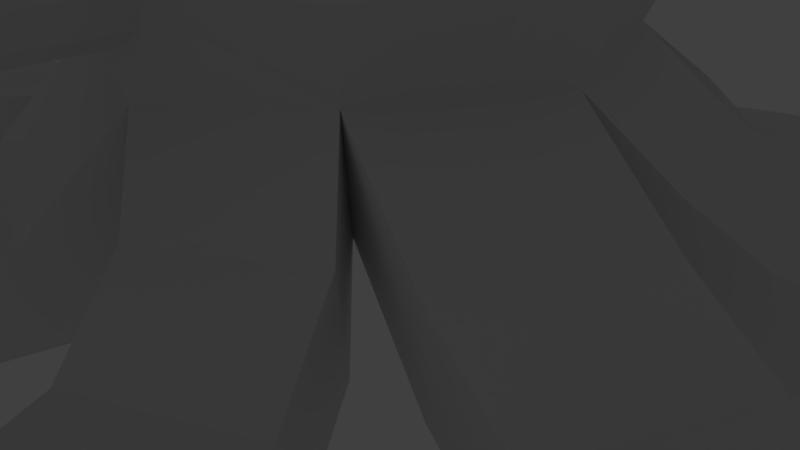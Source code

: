 # Source: untitled.blend_octopus.blend  (saved by Blender 2.79.0; exported with 4.5.12 LTS)
import bpy
from mathutils import Matrix  # noqa: F401  (used for matrix-valued properties, if any)

bpy.ops.wm.read_factory_settings(use_empty=True)
scene = bpy.context.scene
scene.name = 'Scene'

# ---- collections
col_collection_1 = bpy.data.collections.new('Collection 1'); scene.collection.children.link(col_collection_1)
col_collection_6 = bpy.data.collections.new('Collection 6'); scene.collection.children.link(col_collection_6)
col_collection_6.hide_render = True
col_collection_6.hide_viewport = True

# ---- materials (node trees are filled in below, after node groups)
mat_material = bpy.data.materials.new('Material')
mat_material.alpha_threshold = 0.0
mat_material.use_transparent_shadow = False
mat_material.roughness = 0.5
mat_material.line_color = (0.0, 0.0, 0.0, 1.0)

# ---- material node trees

# ---- world
world_world = bpy.data.worlds.new('World'); scene.world = world_world
world_world.color = (0.05088, 0.05088, 0.05088)
world_world.use_sun_shadow = False
world_world.sun_shadow_jitter_overblur = 0.0
world_world.cycles.sampling_method = 'MANUAL'

# ---- cameras
cam_camera = bpy.data.cameras.new('Camera')
cam_camera.clip_end = 100.0
cam_camera.lens = 35.0
cam_camera.sensor_width = 32.0
cam_camera.sensor_height = 18.0
cam_camera.ortho_scale = 7.314
cam_camera.dof.focus_distance = 0.0
cam_camera.dof.aperture_fstop = 128.0

# ---- lights
light_lamp = bpy.data.lights.new('Lamp', 'POINT')
light_lamp.transmission_factor = 0.0
light_lamp.cutoff_distance = 30.0
light_lamp.energy = 100.0
light_lamp.shadow_buffer_clip_start = 1.001
light_lamp.shadow_soft_size = 0.1
light_lamp.shadow_maximum_resolution = 0.006
light_lamp.use_absolute_resolution = True

# ---- meshes
me_cube = bpy.data.meshes.new('Cube')
me_cube.from_pydata([(5.96e-08, 1.192e-07, -1.0), (-1.192e-07, -1.788e-07, 1.0), (1.0, -2.98e-07, 0.0), (-2.98e-07, -1.0, 0.0), (-1.0, 2.086e-07, 0.0), (2.235e-07, 1.0, 0.0), (0.7171, -0.04651, -0.7353), (1.602e-07, 0.75, -0.75), (0.75, 0.75, 0.0), (-8.941e-08, -0.75, -0.75), (0.75, -0.75, 0.0), (-0.75, 2.161e-07, -0.75), (-0.75, -0.75, 0.0), (-0.75, 0.75, 0.0), (0.75, -4.023e-07, 0.75), (1.602e-07, 0.75, 0.75), (-3.576e-07, -0.75, 0.75), (-0.75, 9.686e-08, 0.75), (0.5521, 0.57, -0.6478), (0.5401, -0.5284, -0.7128), (-0.4769, -0.5223, -0.7392), (-0.5083, 0.5214, -0.7851), (0.5556, 0.5556, 0.5556), (0.5556, -0.5556, 0.5556), (-0.5556, -0.5556, 0.5556), (-0.5556, 0.5556, 0.5556), (0.8773, 0.007368, -0.319), (-1.937e-07, -0.875, -0.375), (-0.875, 2.123e-07, -0.375), (1.919e-07, 0.875, -0.375), (0.6528, 0.6528, -0.2778), (0.6528, -0.6528, -0.2778), (-0.6528, -0.6528, -0.2778), (-0.6303, 0.642, -0.3844), (0.1666, -1.04, -0.6882), (0.1666, -0.9148, -1.063), (0.7067, -0.6932, -1.026), (0.8194, -0.8176, -0.591), (0.3116, -1.338, -0.9364), (0.3116, -1.213, -1.311), (0.8517, -0.9913, -1.274), (0.9644, -1.116, -0.8392), (0.4447, -1.696, -0.9617), (0.4447, -1.571, -1.337), (0.9847, -1.349, -1.3), (1.097, -1.474, -0.8645), (0.7805, -1.832, -0.9781), (0.7805, -1.74, -1.254), (1.177, -1.577, -1.226), (1.26, -1.669, -0.9067), (-0.2029, -1.193, -0.7985), (-0.2029, -1.068, -1.173), (-0.6798, -0.8404, -1.163), (-0.8557, -0.9709, -0.7013), (-0.3589, -1.588, -0.8425), (-0.3589, -1.463, -1.217), (-0.8358, -1.235, -1.207), (-1.012, -1.365, -0.7452), (-0.4824, -1.964, -0.7826), (-0.4824, -1.839, -1.158), (-0.9593, -1.611, -1.147), (-1.135, -1.742, -0.6854), (-0.5766, -2.138, -0.7707), (-0.5766, -2.058, -1.01), (-0.8809, -1.913, -1.003), (-0.9931, -1.996, -0.7086), (-1.181, -0.1084, -0.7035), (-1.056, -0.1084, -1.079), (-0.7829, -0.6306, -1.068), (-0.9587, -0.7611, -0.6063), (-1.514, -0.2773, -0.7429), (-1.389, -0.2773, -1.118), (-1.116, -0.7996, -1.107), (-1.292, -0.9301, -0.6457), (-1.823, -0.4308, -0.6874), (-1.698, -0.4308, -1.062), (-1.425, -0.9531, -1.052), (-1.6, -1.084, -0.5902), (-2.038, -0.5432, -0.5118), (-1.95, -0.5432, -0.7759), (-1.757, -0.9111, -0.7683), (-1.881, -1.003, -0.4433), (1.345, -0.1664, -0.5964), (1.185, -0.2203, -1.013), (1.008, -0.7021, -0.9902), (1.121, -0.8265, -0.5552), (1.661, -0.2259, -0.7881), (1.501, -0.2798, -1.204), (1.324, -0.7617, -1.182), (1.437, -0.8861, -0.7468), (1.877, -0.309, -0.7471), (1.717, -0.3629, -1.163), (1.54, -0.8448, -1.141), (1.653, -0.9692, -0.7059), (2.013, -0.5756, -0.7689), (1.913, -0.6093, -1.03), (1.802, -0.9112, -1.016), (1.872, -0.9891, -0.743), (1.18, 0.09438, -0.5729), (1.02, 0.0405, -0.9891), (0.8551, 0.657, -0.9017), (0.9558, 0.7398, -0.5316), (1.429, 0.1859, -0.7453), (1.268, 0.1321, -1.162), (1.103, 0.7486, -1.074), (1.204, 0.8313, -0.704), (1.744, 0.2938, -0.7961), (1.583, 0.2399, -1.212), (1.418, 0.8565, -1.125), (1.519, 0.9392, -0.7549), (1.989, 0.3797, -0.7958), (1.867, 0.3387, -1.112), (1.742, 0.8076, -1.046), (1.818, 0.8705, -0.7644), (0.1177, 1.165, -0.6037), (0.1177, 1.04, -0.9787), (0.6698, 0.86, -0.8766), (0.7704, 0.9428, -0.5065), (0.2027, 1.411, -0.8279), (0.2027, 1.286, -1.203), (0.7548, 1.106, -1.101), (0.8555, 1.189, -0.7307), (0.3643, 1.796, -0.8978), (0.3643, 1.671, -1.273), (0.9164, 1.491, -1.171), (1.017, 1.574, -0.8006), (0.6774, 1.919, -0.8975), (0.6774, 1.831, -1.162), (1.067, 1.704, -1.09), (1.138, 1.763, -0.829), (-0.1865, 1.169, -0.6249), (-0.1865, 1.044, -0.9999), (-0.6948, 0.8153, -1.035), (-0.8169, 0.9359, -0.6343), (-0.3003, 1.514, -0.8047), (-0.3003, 1.389, -1.18), (-0.8086, 1.16, -1.215), (-0.9306, 1.281, -0.8141), (-0.4281, 1.897, -0.8787), (-0.4281, 1.772, -1.254), (-0.9364, 1.543, -1.289), (-1.058, 1.664, -0.8881), (-0.5671, 2.151, -0.8484), (-0.5671, 2.068, -1.099), (-0.9067, 1.915, -1.122), (-0.9883, 1.996, -0.8547), (-1.279, 0.1082, -0.6458), (-1.154, 0.1082, -1.021), (-0.9119, 0.6296, -1.056), (-1.034, 0.7502, -0.6552), (-1.609, 0.2475, -0.8246), (-1.484, 0.2475, -1.2), (-1.242, 0.7689, -1.235), (-1.364, 0.8895, -0.834), (-1.907, 0.4143, -0.8629), (-1.782, 0.4143, -1.238), (-1.541, 0.9357, -1.273), (-1.663, 1.056, -0.8723), (-1.955, 0.6892, -0.8493), (-1.867, 0.6892, -1.113), (-1.697, 1.056, -1.138), (-1.783, 1.141, -0.8559), (0.5443, -0.7469, 0.1658), (0.5826, -0.7747, 0.1951), (0.5297, -0.7919, 0.1951), (0.4969, -0.7469, 0.1951), (0.5297, -0.7018, 0.1951), (0.5826, -0.7191, 0.1951), (0.5589, -0.7919, 0.2425), (0.506, -0.7747, 0.2425), (0.506, -0.7191, 0.2425), (0.5589, -0.7018, 0.2425), (0.5917, -0.7469, 0.2425), (0.5443, -0.7469, 0.2717), (0.5357, -0.7734, 0.1737), (0.5668, -0.7633, 0.1737), (0.5582, -0.7897, 0.1909), (0.5894, -0.7469, 0.1909), (0.5668, -0.7305, 0.1737), (0.5165, -0.7469, 0.1737), (0.5079, -0.7734, 0.1909), (0.5357, -0.7204, 0.1737), (0.5079, -0.7204, 0.1909), (0.5582, -0.7041, 0.1909), (0.5947, -0.7633, 0.2188), (0.5947, -0.7305, 0.2188), (0.5443, -0.7998, 0.2188), (0.5754, -0.7897, 0.2188), (0.494, -0.7633, 0.2188), (0.5132, -0.7897, 0.2188), (0.5132, -0.7041, 0.2188), (0.494, -0.7305, 0.2188), (0.5754, -0.7041, 0.2188), (0.5443, -0.6939, 0.2188), (0.5808, -0.7734, 0.2466), (0.5304, -0.7897, 0.2466), (0.4993, -0.7469, 0.2466), (0.5304, -0.7041, 0.2466), (0.5808, -0.7204, 0.2466), (0.5529, -0.7734, 0.2638), (0.5721, -0.7469, 0.2638), (0.5218, -0.7633, 0.2638), (0.5218, -0.7305, 0.2638), (0.5529, -0.7204, 0.2638), (-0.5341, -0.7469, 0.1658), (-0.4958, -0.7747, 0.1951), (-0.5487, -0.7919, 0.1951), (-0.5815, -0.7469, 0.1951), (-0.5487, -0.7018, 0.1951), (-0.4958, -0.7191, 0.1951), (-0.5195, -0.7919, 0.2425), (-0.5724, -0.7747, 0.2425), (-0.5724, -0.7191, 0.2425), (-0.5195, -0.7018, 0.2425), (-0.4867, -0.7469, 0.2425), (-0.5341, -0.7469, 0.2717), (-0.5427, -0.7734, 0.1737), (-0.5116, -0.7633, 0.1737), (-0.5202, -0.7897, 0.1909), (-0.4891, -0.7469, 0.1909), (-0.5116, -0.7305, 0.1737), (-0.5619, -0.7469, 0.1737), (-0.5705, -0.7734, 0.1909), (-0.5427, -0.7204, 0.1737), (-0.5705, -0.7204, 0.1909), (-0.5202, -0.7041, 0.1909), (-0.4837, -0.7633, 0.2188), (-0.4837, -0.7305, 0.2188), (-0.5341, -0.7998, 0.2188), (-0.503, -0.7897, 0.2188), (-0.5845, -0.7633, 0.2188), (-0.5652, -0.7897, 0.2188), (-0.5652, -0.7041, 0.2188), (-0.5845, -0.7305, 0.2188), (-0.503, -0.7041, 0.2188), (-0.5341, -0.6939, 0.2188), (-0.4977, -0.7734, 0.2466), (-0.548, -0.7897, 0.2466), (-0.5791, -0.7469, 0.2466), (-0.548, -0.7041, 0.2466), (-0.4977, -0.7204, 0.2466), (-0.5255, -0.7734, 0.2638), (-0.5063, -0.7469, 0.2638), (-0.5566, -0.7633, 0.2638), (-0.5566, -0.7305, 0.2638), (-0.5255, -0.7204, 0.2638), (0.0, -0.7524, 0.2068), (0.0, -1.34, 0.2068), (0.1118, -0.7524, 0.1739), (0.1118, -1.34, 0.1739), (0.1881, -0.7524, 0.08589), (0.1881, -1.34, 0.08589), (0.2047, -0.7524, -0.02943), (0.2047, -1.34, -0.02943), (0.1563, -0.7524, -0.1354), (0.1563, -1.34, -0.1354), (0.05825, -0.7524, -0.1984), (0.05825, -1.34, -0.1984), (-0.05825, -0.7524, -0.1984), (-0.05825, -1.34, -0.1984), (-0.1563, -0.7524, -0.1354), (-0.1563, -1.34, -0.1354), (-0.2047, -0.7524, -0.02943), (-0.2047, -1.34, -0.02943), (-0.1881, -0.7524, 0.08589), (-0.1881, -1.34, 0.08589), (-0.1118, -0.7524, 0.1739), (-0.1118, -1.34, 0.1739)], [], [(0, 7, 18, 6), (0, 6, 19, 9), (0, 9, 20, 11), (0, 11, 21, 7), (1, 14, 22, 15), (1, 15, 25, 17), (1, 17, 24, 16), (1, 16, 23, 14), (18, 30, 101, 100), (2, 8, 22, 14), (2, 14, 23, 10), (6, 26, 82, 83), (9, 19, 36, 35), (3, 10, 23, 16), (3, 16, 24, 12), (32, 20, 52, 53), (11, 20, 68, 67), (4, 12, 24, 17), (4, 17, 25, 13), (11, 28, 146, 147), (5, 15, 22, 8), (7, 29, 114, 115), (33, 29, 130, 133), (5, 13, 25, 15), (5, 29, 33, 13), (5, 8, 30, 29), (4, 13, 33, 28), (4, 28, 32, 12), (3, 12, 32, 27), (3, 27, 31, 10), (2, 10, 31, 26), (2, 26, 30, 8), (37, 34, 38, 41), (31, 27, 34, 37), (27, 9, 35, 34), (19, 31, 37, 36), (40, 41, 45, 44), (35, 36, 40, 39), (36, 37, 41, 40), (34, 35, 39, 38), (45, 42, 46, 49), (38, 39, 43, 42), (41, 38, 42, 45), (39, 40, 44, 43), (46, 47, 48, 49), (43, 44, 48, 47), (44, 45, 49, 48), (42, 43, 47, 46), (53, 52, 56, 57), (9, 27, 50, 51), (20, 9, 51, 52), (27, 32, 53, 50), (54, 57, 61, 58), (51, 50, 54, 55), (50, 53, 57, 54), (52, 51, 55, 56), (61, 60, 64, 65), (56, 55, 59, 60), (57, 56, 60, 61), (55, 54, 58, 59), (62, 65, 64, 63), (59, 58, 62, 63), (58, 61, 65, 62), (60, 59, 63, 64), (69, 66, 70, 73), (20, 32, 69, 68), (28, 11, 67, 66), (32, 28, 66, 69), (72, 73, 77, 76), (67, 68, 72, 71), (68, 69, 73, 72), (66, 67, 71, 70), (74, 75, 79, 78), (70, 71, 75, 74), (73, 70, 74, 77), (71, 72, 76, 75), (78, 79, 80, 81), (77, 74, 78, 81), (75, 76, 80, 79), (76, 77, 81, 80), (85, 84, 88, 89), (31, 19, 84, 85), (26, 31, 85, 82), (19, 6, 83, 84), (86, 89, 93, 90), (83, 82, 86, 87), (82, 85, 89, 86), (84, 83, 87, 88), (92, 91, 95, 96), (88, 87, 91, 92), (89, 88, 92, 93), (87, 86, 90, 91), (94, 97, 96, 95), (93, 92, 96, 97), (91, 90, 94, 95), (90, 93, 97, 94), (101, 98, 102, 105), (30, 26, 98, 101), (6, 18, 100, 99), (26, 6, 99, 98), (104, 105, 109, 108), (99, 100, 104, 103), (100, 101, 105, 104), (98, 99, 103, 102), (108, 109, 113, 112), (102, 103, 107, 106), (105, 102, 106, 109), (103, 104, 108, 107), (110, 111, 112, 113), (106, 107, 111, 110), (109, 106, 110, 113), (107, 108, 112, 111), (117, 116, 120, 121), (30, 18, 116, 117), (18, 7, 115, 116), (29, 30, 117, 114), (119, 118, 122, 123), (115, 114, 118, 119), (114, 117, 121, 118), (116, 115, 119, 120), (122, 125, 129, 126), (118, 121, 125, 122), (120, 119, 123, 124), (121, 120, 124, 125), (126, 129, 128, 127), (124, 123, 127, 128), (125, 124, 128, 129), (123, 122, 126, 127), (133, 130, 134, 137), (29, 7, 131, 130), (21, 33, 133, 132), (7, 21, 132, 131), (135, 136, 140, 139), (131, 132, 136, 135), (132, 133, 137, 136), (130, 131, 135, 134), (140, 141, 145, 144), (136, 137, 141, 140), (134, 135, 139, 138), (137, 134, 138, 141), (142, 143, 144, 145), (138, 139, 143, 142), (141, 138, 142, 145), (139, 140, 144, 143), (149, 148, 152, 153), (21, 11, 147, 148), (33, 21, 148, 149), (28, 33, 149, 146), (153, 152, 156, 157), (147, 146, 150, 151), (146, 149, 153, 150), (148, 147, 151, 152), (154, 157, 161, 158), (151, 150, 154, 155), (150, 153, 157, 154), (152, 151, 155, 156), (158, 161, 160, 159), (156, 155, 159, 160), (157, 156, 160, 161), (155, 154, 158, 159), (162, 175, 174), (163, 175, 177), (162, 174, 179), (162, 179, 181), (162, 181, 178), (163, 177, 184), (164, 176, 186), (165, 180, 188), (166, 182, 190), (167, 183, 192), (163, 184, 187), (164, 186, 189), (165, 188, 191), (166, 190, 193), (167, 192, 185), (168, 194, 199), (169, 195, 201), (170, 196, 202), (171, 197, 203), (172, 198, 200), (200, 203, 173), (200, 198, 203), (198, 171, 203), (203, 202, 173), (203, 197, 202), (197, 170, 202), (202, 201, 173), (202, 196, 201), (196, 169, 201), (201, 199, 173), (201, 195, 199), (195, 168, 199), (199, 200, 173), (199, 194, 200), (194, 172, 200), (185, 198, 172), (185, 192, 198), (192, 171, 198), (193, 197, 171), (193, 190, 197), (190, 170, 197), (191, 196, 170), (191, 188, 196), (188, 169, 196), (189, 195, 169), (189, 186, 195), (186, 168, 195), (187, 194, 168), (187, 184, 194), (184, 172, 194), (192, 193, 171), (192, 183, 193), (183, 166, 193), (190, 191, 170), (190, 182, 191), (182, 165, 191), (188, 189, 169), (188, 180, 189), (180, 164, 189), (186, 187, 168), (186, 176, 187), (176, 163, 187), (184, 185, 172), (184, 177, 185), (177, 167, 185), (178, 183, 167), (178, 181, 183), (181, 166, 183), (181, 182, 166), (181, 179, 182), (179, 165, 182), (179, 180, 165), (179, 174, 180), (174, 164, 180), (177, 178, 167), (177, 175, 178), (175, 162, 178), (174, 176, 164), (174, 175, 176), (175, 163, 176), (204, 217, 216), (205, 217, 219), (204, 216, 221), (204, 221, 223), (204, 223, 220), (205, 219, 226), (206, 218, 228), (207, 222, 230), (208, 224, 232), (209, 225, 234), (205, 226, 229), (206, 228, 231), (207, 230, 233), (208, 232, 235), (209, 234, 227), (210, 236, 241), (211, 237, 243), (212, 238, 244), (213, 239, 245), (214, 240, 242), (242, 245, 215), (242, 240, 245), (240, 213, 245), (245, 244, 215), (245, 239, 244), (239, 212, 244), (244, 243, 215), (244, 238, 243), (238, 211, 243), (243, 241, 215), (243, 237, 241), (237, 210, 241), (241, 242, 215), (241, 236, 242), (236, 214, 242), (227, 240, 214), (227, 234, 240), (234, 213, 240), (235, 239, 213), (235, 232, 239), (232, 212, 239), (233, 238, 212), (233, 230, 238), (230, 211, 238), (231, 237, 211), (231, 228, 237), (228, 210, 237), (229, 236, 210), (229, 226, 236), (226, 214, 236), (234, 235, 213), (234, 225, 235), (225, 208, 235), (232, 233, 212), (232, 224, 233), (224, 207, 233), (230, 231, 211), (230, 222, 231), (222, 206, 231), (228, 229, 210), (228, 218, 229), (218, 205, 229), (226, 227, 214), (226, 219, 227), (219, 209, 227), (220, 225, 209), (220, 223, 225), (223, 208, 225), (223, 224, 208), (223, 221, 224), (221, 207, 224), (221, 222, 207), (221, 216, 222), (216, 206, 222), (219, 220, 209), (219, 217, 220), (217, 204, 220), (216, 218, 206), (216, 217, 218), (217, 205, 218), (246, 247, 249, 248), (248, 249, 251, 250), (250, 251, 253, 252), (252, 253, 255, 254), (254, 255, 257, 256), (256, 257, 259, 258), (258, 259, 261, 260), (260, 261, 263, 262), (262, 263, 265, 264), (264, 265, 267, 266), (266, 267, 247, 246)])
_uv = me_cube.uv_layers.new(name='UVMap')
_uv.uv.foreach_set('vector', [0.2683, 0.2487, 0.3665, 0.2396, 0.3502, 0.3097, 0.2729, 0.336, 0.2683, 0.2487, 0.2729, 0.336, 0.2117, 0.3152, 0.179, 0.2475, 0.2683, 0.2487, 0.179, 0.2475, 0.2039, 0.1845, 0.2668, 0.1468, 0.2683, 0.2487, 0.2668, 0.1468, 0.3333, 0.1759, 0.3665, 0.2396, 0.09533, 0.6147, 0.1858, 0.6395, 0.1404, 0.6933, 0.06543, 0.6987, 0.09533, 0.6147, 0.06543, 0.6987, 0.007467, 0.6467, 0.006324, 0.5766, 0.09533, 0.6147, 0.006324, 0.5766, 0.05286, 0.5124, 0.1267, 0.5173, 0.09533, 0.6147, 0.1267, 0.5173, 0.1858, 0.559, 0.1858, 0.6395, 0.1342, 0.7118, 0.1803, 0.7119, 0.1652, 0.7611, 0.1191, 0.761, 0.49, 0.3465, 0.4836, 0.4496, 0.4168, 0.4304, 0.397, 0.352, 0.49, 0.3465, 0.397, 0.352, 0.4284, 0.2947, 0.4993, 0.2665, 0.9424, 0.2474, 0.8875, 0.2501, 0.8868, 0.1949, 0.9417, 0.1922, 0.179, 0.2475, 0.2117, 0.3152, 0.1868, 0.3441, 0.1542, 0.2763, 0.6285, 0.3473, 0.6419, 0.4496, 0.5802, 0.4446, 0.5464, 0.372, 0.6285, 0.3473, 0.5464, 0.372, 0.5736, 0.3089, 0.6329, 0.2665, 0.1985, 0.9935, 0.1985, 0.9272, 0.2506, 0.9026, 0.2506, 0.9688, 0.9838, 0.8049, 0.9838, 0.8814, 0.9395, 0.8795, 0.9395, 0.803, 0.2878, 0.5946, 0.3017, 0.697, 0.2331, 0.6909, 0.1985, 0.6183, 0.4939, 0.006538, 0.5911, 0.02435, 0.5578, 0.07758, 0.4803, 0.07257, 0.9, 0.02708, 0.9425, 0.006538, 0.9419, 0.06753, 0.8994, 0.08807, 0.4939, 0.175, 0.5911, 0.1507, 0.5881, 0.2115, 0.5212, 0.2534, 0.8806, 0.8202, 0.9268, 0.803, 0.9203, 0.8472, 0.8741, 0.8644, 0.4402, 0.08815, 0.4522, 0.1751, 0.409, 0.1708, 0.397, 0.08383, 0.4939, 0.175, 0.4803, 0.07257, 0.5578, 0.07758, 0.5911, 0.1507, 0.4939, 0.175, 0.4522, 0.1751, 0.4402, 0.08815, 0.4803, 0.07257, 0.4852, 0.5148, 0.4836, 0.4496, 0.5202, 0.4445, 0.5338, 0.5025, 0.2878, 0.5946, 0.2823, 0.5124, 0.3336, 0.5235, 0.3367, 0.5929, 0.2878, 0.5946, 0.3367, 0.5929, 0.3367, 0.6839, 0.3017, 0.697, 0.6285, 0.3473, 0.6329, 0.2665, 0.6706, 0.2774, 0.6784, 0.3457, 0.6285, 0.3473, 0.6784, 0.3457, 0.6784, 0.4368, 0.6419, 0.4496, 0.49, 0.3465, 0.4993, 0.2665, 0.5338, 0.2851, 0.5308, 0.3557, 0.49, 0.3465, 0.5308, 0.3557, 0.5202, 0.4445, 0.4836, 0.4496, 0.606, 0.04935, 0.6937, 0.04164, 0.6962, 0.08973, 0.6084, 0.09744, 0.6118, 0.01425, 0.6995, 0.006538, 0.6937, 0.04164, 0.606, 0.04935, 0.8633, 0.424, 0.8152, 0.4101, 0.7956, 0.3642, 0.8437, 0.3781, 0.7208, 0.2751, 0.779, 0.2665, 0.7573, 0.3097, 0.6991, 0.3183, 0.6911, 0.3715, 0.7493, 0.3628, 0.769, 0.4086, 0.7107, 0.4172, 0.1542, 0.2763, 0.1868, 0.3441, 0.1463, 0.3694, 0.1137, 0.3017, 0.6991, 0.3183, 0.7573, 0.3097, 0.7493, 0.3628, 0.6911, 0.3715, 0.8437, 0.3781, 0.7956, 0.3642, 0.7917, 0.3102, 0.8398, 0.3242, 0.6118, 0.1471, 0.6995, 0.1394, 0.6682, 0.174, 0.6037, 0.1796, 0.8398, 0.3242, 0.7917, 0.3102, 0.8152, 0.2665, 0.8633, 0.2804, 0.6084, 0.09744, 0.6962, 0.08973, 0.6995, 0.1394, 0.6118, 0.1471, 0.1137, 0.3017, 0.1463, 0.3694, 0.1022, 0.389, 0.06952, 0.3213, 0.5325, 0.9489, 0.4959, 0.951, 0.4897, 0.8952, 0.531, 0.882, 0.06952, 0.3213, 0.1022, 0.389, 0.07653, 0.4135, 0.05256, 0.3638, 0.7107, 0.4172, 0.769, 0.4086, 0.779, 0.4385, 0.7362, 0.4448, 0.5325, 0.9838, 0.4827, 0.9866, 0.4959, 0.951, 0.5325, 0.9489, 0.7437, 0.9458, 0.6843, 0.9606, 0.6779, 0.9188, 0.7373, 0.904, 0.4325, 0.742, 0.4808, 0.7322, 0.4453, 0.7861, 0.397, 0.7959, 0.2039, 0.1845, 0.179, 0.2475, 0.1301, 0.2317, 0.155, 0.1688, 0.4901, 0.7191, 0.4027, 0.7143, 0.397, 0.6554, 0.4844, 0.6602, 0.4861, 0.6048, 0.3987, 0.6, 0.4027, 0.5511, 0.4901, 0.5559, 0.397, 0.7959, 0.4453, 0.7861, 0.4573, 0.8263, 0.409, 0.8361, 0.4844, 0.6602, 0.397, 0.6554, 0.3987, 0.6, 0.4861, 0.6048, 0.155, 0.1688, 0.1301, 0.2317, 0.07883, 0.2146, 0.1037, 0.1516, 0.7437, 0.8618, 0.6843, 0.8766, 0.6987, 0.8343, 0.7366, 0.8248, 0.1037, 0.1516, 0.07883, 0.2146, 0.03188, 0.1994, 0.05675, 0.1364, 0.7373, 0.904, 0.6779, 0.9188, 0.6843, 0.8766, 0.7437, 0.8618, 0.409, 0.8361, 0.4573, 0.8263, 0.4808, 0.8591, 0.4325, 0.8689, 0.9398, 0.4046, 0.9543, 0.3633, 0.9843, 0.3921, 0.9687, 0.4185, 0.9843, 0.4469, 0.939, 0.4252, 0.9398, 0.4046, 0.9687, 0.4185, 0.4901, 0.5559, 0.4027, 0.5511, 0.432, 0.5278, 0.4877, 0.5309, 0.05675, 0.1364, 0.03188, 0.1994, 0.006324, 0.1853, 0.02219, 0.1452, 0.5479, 0.7022, 0.6313, 0.6944, 0.6298, 0.7435, 0.5464, 0.7513, 0.03445, 0.7118, 0.09782, 0.7223, 0.0697, 0.7744, 0.006324, 0.7639, 0.2803, 0.8776, 0.2352, 0.8895, 0.1985, 0.844, 0.2436, 0.8321, 0.55, 0.6549, 0.6334, 0.647, 0.6313, 0.6944, 0.5479, 0.7022, 0.01535, 0.8118, 0.07872, 0.8223, 0.09782, 0.8634, 0.03445, 0.8529, 0.006862, 0.8764, 0.07961, 0.8764, 0.08071, 0.9248, 0.007966, 0.9248, 0.006324, 0.7639, 0.0697, 0.7744, 0.07872, 0.8223, 0.01535, 0.8118, 0.2436, 0.8321, 0.1985, 0.844, 0.1989, 0.7955, 0.244, 0.7836, 0.2555, 0.7396, 0.2104, 0.7515, 0.2485, 0.7184, 0.2803, 0.7101, 0.244, 0.7836, 0.1989, 0.7955, 0.2104, 0.7515, 0.2555, 0.7396, 0.5464, 0.7513, 0.6298, 0.7435, 0.6306, 0.7872, 0.5473, 0.795, 0.007966, 0.9248, 0.08071, 0.9248, 0.07907, 0.9703, 0.006324, 0.9703, 0.3666, 0.9651, 0.3323, 0.9616, 0.3322, 0.9079, 0.3748, 0.9015, 0.5473, 0.795, 0.6306, 0.7872, 0.6334, 0.8158, 0.5747, 0.8213, 0.293, 0.9651, 0.2929, 0.8889, 0.3322, 0.9079, 0.3323, 0.9616, 0.2929, 0.8889, 0.3534, 0.8798, 0.3748, 0.9015, 0.3322, 0.9079, 0.3977, 0.882, 0.4564, 0.882, 0.47, 0.9197, 0.4113, 0.9197, 0.939, 0.3502, 0.939, 0.2909, 0.99, 0.2665, 0.99, 0.3259, 0.768, 0.8117, 0.6828, 0.8068, 0.6779, 0.7403, 0.763, 0.7452, 0.2117, 0.3152, 0.2729, 0.336, 0.25, 0.403, 0.1887, 0.3823, 0.7662, 0.7032, 0.6811, 0.6983, 0.6828, 0.6682, 0.768, 0.6732, 0.9417, 0.1922, 0.8868, 0.1949, 0.8875, 0.1543, 0.9424, 0.1516, 0.763, 0.7452, 0.6779, 0.7403, 0.6811, 0.6983, 0.7662, 0.7032, 0.1887, 0.3823, 0.25, 0.403, 0.2416, 0.448, 0.1804, 0.4272, 0.1724, 0.4547, 0.2337, 0.4755, 0.2068, 0.4993, 0.1685, 0.4863, 0.1804, 0.4272, 0.2416, 0.448, 0.2337, 0.4755, 0.1724, 0.4547, 0.4113, 0.9197, 0.47, 0.9197, 0.4574, 0.9405, 0.3987, 0.9405, 0.9304, 0.5782, 0.8786, 0.5626, 0.8773, 0.5414, 0.9291, 0.557, 0.8896, 0.5046, 0.9003, 0.4618, 0.9304, 0.4837, 0.9221, 0.5144, 0.3987, 0.9405, 0.4574, 0.9405, 0.4338, 0.9663, 0.397, 0.9663, 0.9291, 0.557, 0.8773, 0.5414, 0.8896, 0.5046, 0.9221, 0.5144, 0.768, 0.6732, 0.6828, 0.6682, 0.69, 0.6405, 0.7433, 0.6435, 0.2969, 0.7481, 0.3823, 0.7585, 0.3823, 0.7907, 0.2969, 0.7803, 0.2929, 0.7101, 0.3783, 0.7204, 0.3823, 0.7585, 0.2969, 0.7481, 0.2729, 0.336, 0.3502, 0.3097, 0.3589, 0.3535, 0.2817, 0.3799, 0.8646, 0.6257, 0.8091, 0.6274, 0.795, 0.5779, 0.8506, 0.5762, 0.1105, 0.8009, 0.1566, 0.801, 0.165, 0.8441, 0.1189, 0.844, 0.2817, 0.3799, 0.3589, 0.3535, 0.3693, 0.3886, 0.292, 0.415, 0.1191, 0.761, 0.1652, 0.7611, 0.1566, 0.801, 0.1105, 0.8009, 0.8506, 0.5762, 0.795, 0.5779, 0.7874, 0.5379, 0.8429, 0.5362, 0.1189, 0.844, 0.165, 0.8441, 0.1803, 0.8744, 0.1452, 0.8744, 0.8429, 0.5362, 0.7874, 0.5379, 0.797, 0.4951, 0.8525, 0.4934, 0.2969, 0.7803, 0.3823, 0.7907, 0.3794, 0.8331, 0.294, 0.8228, 0.292, 0.415, 0.3693, 0.3886, 0.3844, 0.4298, 0.3071, 0.4561, 0.9841, 0.6208, 0.9431, 0.6229, 0.9481, 0.5592, 0.9841, 0.5527, 0.8525, 0.4934, 0.797, 0.4951, 0.8224, 0.4631, 0.8646, 0.4618, 0.294, 0.8228, 0.3794, 0.8331, 0.3759, 0.8668, 0.311, 0.8589, 0.3071, 0.4561, 0.3844, 0.4298, 0.3822, 0.4701, 0.3234, 0.4901, 0.6567, 0.5786, 0.6131, 0.561, 0.6017, 0.5214, 0.6453, 0.5391, 0.6653, 0.6237, 0.6217, 0.606, 0.6131, 0.561, 0.6567, 0.5786, 0.6217, 0.606, 0.5664, 0.634, 0.5578, 0.5889, 0.6131, 0.561, 0.8534, 0.9508, 0.7816, 0.9347, 0.7797, 0.8886, 0.8515, 0.9047, 0.8661, 0.9046, 0.9123, 0.8874, 0.9268, 0.9274, 0.8806, 0.9446, 0.8741, 0.8644, 0.9203, 0.8472, 0.9123, 0.8874, 0.8661, 0.9046, 0.8515, 0.9047, 0.7797, 0.8886, 0.7816, 0.8473, 0.8534, 0.8634, 0.6131, 0.561, 0.5578, 0.5889, 0.5464, 0.5494, 0.6017, 0.5214, 0.5961, 0.9322, 0.5961, 0.8423, 0.622, 0.8343, 0.622, 0.8977, 0.5464, 0.9379, 0.5464, 0.848, 0.5961, 0.8423, 0.5961, 0.9322, 0.8052, 0.1624, 0.8742, 0.1516, 0.8742, 0.2054, 0.8052, 0.2162, 0.6453, 0.5391, 0.6017, 0.5214, 0.6124, 0.4805, 0.6559, 0.4982, 0.6931, 0.1927, 0.6931, 0.2348, 0.6598, 0.2283, 0.6579, 0.1928, 0.8052, 0.2162, 0.8742, 0.2054, 0.85, 0.2428, 0.8014, 0.2504, 0.6559, 0.4982, 0.6124, 0.4805, 0.6345, 0.4627, 0.6653, 0.4752, 0.6037, 0.1927, 0.6452, 0.1978, 0.6452, 0.2418, 0.616, 0.2382, 0.8021, 0.008424, 0.8867, 0.006538, 0.8859, 0.04918, 0.8014, 0.05106, 0.8534, 0.8342, 0.8035, 0.8327, 0.7871, 0.7798, 0.837, 0.7813, 0.7338, 0.006538, 0.7887, 0.008367, 0.7737, 0.06044, 0.7188, 0.05861, 0.9803, 0.8945, 0.9803, 0.9674, 0.9395, 0.9781, 0.9395, 0.9052, 0.8661, 0.6947, 0.9351, 0.6827, 0.9359, 0.7328, 0.8669, 0.7448, 0.8669, 0.6525, 0.9359, 0.6405, 0.9351, 0.6827, 0.8661, 0.6947, 0.7188, 0.05861, 0.7737, 0.06044, 0.767, 0.1129, 0.7122, 0.1111, 0.837, 0.7813, 0.7871, 0.7798, 0.7806, 0.7273, 0.8305, 0.7288, 0.7199, 0.1643, 0.7747, 0.1661, 0.7887, 0.2014, 0.752, 0.2002, 0.7122, 0.1111, 0.767, 0.1129, 0.7747, 0.1661, 0.7199, 0.1643, 0.8305, 0.7288, 0.7806, 0.7273, 0.7885, 0.6743, 0.8384, 0.6758, 0.8014, 0.05106, 0.8859, 0.04918, 0.8867, 0.09951, 0.8021, 0.1014, 0.5317, 0.5865, 0.5041, 0.5826, 0.5027, 0.5341, 0.5317, 0.5278, 0.8384, 0.6758, 0.7885, 0.6743, 0.8201, 0.6405, 0.8534, 0.6415, 0.8021, 0.1014, 0.8867, 0.09951, 0.882, 0.1372, 0.8255, 0.1385, 0.8669, 0.7448, 0.9359, 0.7328, 0.9213, 0.7819, 0.8753, 0.7899, 0.1763, 0.9753, 0.1226, 0.9759, 0.1105, 0.9367, 0.1641, 0.9361, 0.3333, 0.1759, 0.2668, 0.1468, 0.2723, 0.09971, 0.3388, 0.1289, 0.5313, 0.8179, 0.4934, 0.7942, 0.4934, 0.7322, 0.5313, 0.7559, 0.69, 0.4662, 0.7748, 0.4627, 0.7642, 0.5164, 0.6795, 0.52, 0.1641, 0.9361, 0.1105, 0.9367, 0.1159, 0.9023, 0.1695, 0.9018, 0.8994, 0.08807, 0.9419, 0.06753, 0.9425, 0.113, 0.9, 0.1335, 0.6795, 0.52, 0.7642, 0.5164, 0.7627, 0.5626, 0.6779, 0.5661, 0.3388, 0.1289, 0.2723, 0.09971, 0.2839, 0.06009, 0.3504, 0.08926, 0.6845, 0.61, 0.7692, 0.6065, 0.7748, 0.6249, 0.7151, 0.6274, 0.8777, 0.2665, 0.9264, 0.2711, 0.9247, 0.3044, 0.876, 0.2998, 0.6779, 0.5661, 0.7627, 0.5626, 0.7692, 0.6065, 0.6845, 0.61, 0.3504, 0.08926, 0.2839, 0.06009, 0.3017, 0.02143, 0.3682, 0.05059, 0.9264, 0.3404, 0.9226, 0.389, 0.8863, 0.3754, 0.8921, 0.3372, 0.3682, 0.05059, 0.3017, 0.02143, 0.3376, 0.006538, 0.3844, 0.02705, 0.1695, 0.9018, 0.1159, 0.9023, 0.1385, 0.8879, 0.1763, 0.8875, 0.876, 0.2998, 0.9247, 0.3044, 0.9264, 0.3404, 0.8921, 0.3372, 0.5058, 0.6551, 0.5027, 0.6562, 0.504, 0.6521, 0.3777, 0.6337, 0.3808, 0.6323, 0.379, 0.6358, 0.5058, 0.6551, 0.504, 0.6521, 0.508, 0.6521, 0.5058, 0.6551, 0.508, 0.6521, 0.5093, 0.6562, 0.5058, 0.6551, 0.5093, 0.6562, 0.506, 0.6587, 0.5122, 0.6087, 0.5092, 0.609, 0.5115, 0.6055, 0.3777, 0.6265, 0.378, 0.63, 0.3744, 0.6279, 0.6488, 0.6741, 0.6524, 0.6734, 0.6508, 0.6772, 0.3585, 0.6544, 0.3587, 0.6579, 0.3558, 0.6565, 0.5056, 0.6083, 0.5027, 0.6089, 0.5036, 0.6051, 0.3777, 0.6337, 0.375, 0.6358, 0.3744, 0.6322, 0.3777, 0.6265, 0.3744, 0.6279, 0.375, 0.6246, 0.6488, 0.6741, 0.6508, 0.6772, 0.6468, 0.6772, 0.3585, 0.6544, 0.3558, 0.6565, 0.3558, 0.6523, 0.5056, 0.6083, 0.5036, 0.6051, 0.5076, 0.6052, 0.3714, 0.6056, 0.3729, 0.6021, 0.3743, 0.6053, 0.3755, 0.6115, 0.3729, 0.609, 0.3767, 0.6088, 0.3525, 0.6581, 0.3511, 0.6601, 0.3493, 0.6566, 0.3525, 0.6508, 0.3522, 0.6544, 0.3493, 0.6523, 0.5095, 0.6023, 0.5059, 0.6016, 0.5088, 0.5996, 0.3767, 0.6019, 0.3806, 0.6033, 0.378, 0.6053, 0.3767, 0.6019, 0.3792, 0.6001, 0.3806, 0.6033, 0.3511, 0.6489, 0.3525, 0.6508, 0.3493, 0.6523, 0.3806, 0.6033, 0.3806, 0.6076, 0.378, 0.6053, 0.3493, 0.6523, 0.3522, 0.6544, 0.3493, 0.6566, 0.3522, 0.6544, 0.3525, 0.6581, 0.3493, 0.6566, 0.3806, 0.6076, 0.3767, 0.6088, 0.378, 0.6053, 0.3806, 0.6076, 0.3792, 0.6112, 0.3767, 0.6088, 0.3792, 0.6112, 0.3755, 0.6115, 0.3767, 0.6088, 0.3767, 0.6088, 0.3743, 0.6053, 0.378, 0.6053, 0.3767, 0.6088, 0.3729, 0.609, 0.3743, 0.6053, 0.3729, 0.609, 0.3714, 0.6056, 0.3743, 0.6053, 0.3743, 0.6053, 0.3767, 0.6019, 0.378, 0.6053, 0.3743, 0.6053, 0.3729, 0.6021, 0.3767, 0.6019, 0.3729, 0.6021, 0.3755, 0.5998, 0.3767, 0.6019, 0.5076, 0.6052, 0.5059, 0.6016, 0.5095, 0.6023, 0.5076, 0.6052, 0.5036, 0.6051, 0.5059, 0.6016, 0.5036, 0.6051, 0.5028, 0.6021, 0.5059, 0.6016, 0.3558, 0.6523, 0.3522, 0.6544, 0.3525, 0.6508, 0.3558, 0.6523, 0.3558, 0.6565, 0.3522, 0.6544, 0.3558, 0.6565, 0.3525, 0.6581, 0.3522, 0.6544, 0.6468, 0.6772, 0.6491, 0.6807, 0.6461, 0.6801, 0.6468, 0.6772, 0.6508, 0.6772, 0.6491, 0.6807, 0.6508, 0.6772, 0.6527, 0.6801, 0.6491, 0.6807, 0.6547, 0.6769, 0.6555, 0.6803, 0.6527, 0.6801, 0.375, 0.6246, 0.3744, 0.6279, 0.3714, 0.6267, 0.3744, 0.6279, 0.3716, 0.6301, 0.3714, 0.6267, 0.3744, 0.6322, 0.3714, 0.6337, 0.3716, 0.6301, 0.3744, 0.6322, 0.375, 0.6358, 0.3714, 0.6337, 0.5115, 0.6055, 0.5095, 0.6023, 0.5122, 0.602, 0.3551, 0.6489, 0.3558, 0.6523, 0.3525, 0.6508, 0.3551, 0.6489, 0.3587, 0.651, 0.3558, 0.6523, 0.3587, 0.651, 0.3585, 0.6544, 0.3558, 0.6523, 0.3558, 0.6565, 0.3551, 0.6601, 0.3525, 0.6581, 0.3558, 0.6565, 0.3587, 0.6579, 0.3551, 0.6601, 0.6461, 0.6734, 0.6488, 0.6741, 0.6468, 0.6772, 0.6508, 0.6772, 0.6547, 0.6769, 0.6527, 0.6801, 0.6508, 0.6772, 0.6524, 0.6734, 0.6547, 0.6769, 0.6524, 0.6734, 0.6555, 0.6736, 0.6547, 0.6769, 0.3744, 0.6279, 0.3744, 0.6322, 0.3716, 0.6301, 0.3744, 0.6279, 0.378, 0.63, 0.3744, 0.6322, 0.378, 0.63, 0.3777, 0.6337, 0.3744, 0.6322, 0.5115, 0.6055, 0.5076, 0.6052, 0.5095, 0.6023, 0.5115, 0.6055, 0.5092, 0.609, 0.5076, 0.6052, 0.5092, 0.609, 0.5056, 0.6083, 0.5076, 0.6052, 0.5062, 0.6113, 0.5027, 0.6089, 0.5056, 0.6083, 0.506, 0.6587, 0.5093, 0.6562, 0.5098, 0.6598, 0.5093, 0.6562, 0.5122, 0.6569, 0.5098, 0.6598, 0.5093, 0.6562, 0.5117, 0.6532, 0.5122, 0.6569, 0.5093, 0.6562, 0.508, 0.6521, 0.5117, 0.6532, 0.508, 0.6521, 0.51, 0.65, 0.5117, 0.6532, 0.6495, 0.671, 0.6524, 0.6734, 0.6488, 0.6741, 0.508, 0.6521, 0.504, 0.6521, 0.5064, 0.6491, 0.6535, 0.6708, 0.6555, 0.6736, 0.6524, 0.6734, 0.5092, 0.609, 0.5062, 0.6113, 0.5056, 0.6083, 0.5032, 0.6598, 0.5027, 0.6562, 0.506, 0.6587, 0.5027, 0.6562, 0.5058, 0.6551, 0.506, 0.6587, 0.3808, 0.628, 0.378, 0.63, 0.3777, 0.6265, 0.3808, 0.628, 0.3808, 0.6323, 0.378, 0.63, 0.3808, 0.6323, 0.3777, 0.6337, 0.378, 0.63, 0.6491, 0.653, 0.6461, 0.6541, 0.6473, 0.6501, 0.3556, 0.6337, 0.3587, 0.6322, 0.3568, 0.6358, 0.6491, 0.653, 0.6473, 0.6501, 0.6513, 0.6501, 0.6491, 0.653, 0.6513, 0.6501, 0.6526, 0.6541, 0.6491, 0.653, 0.6526, 0.6541, 0.6494, 0.6566, 0.3588, 0.6089, 0.3558, 0.6092, 0.3581, 0.6056, 0.3556, 0.6264, 0.3559, 0.63, 0.3523, 0.6278, 0.5055, 0.6761, 0.5091, 0.6755, 0.5074, 0.6793, 0.3807, 0.6545, 0.3808, 0.658, 0.3779, 0.6566, 0.3522, 0.6085, 0.3493, 0.6091, 0.3502, 0.6053, 0.3556, 0.6337, 0.3529, 0.6357, 0.3523, 0.6321, 0.3556, 0.6264, 0.3523, 0.6278, 0.3529, 0.6245, 0.5055, 0.6761, 0.5074, 0.6793, 0.5035, 0.6793, 0.3807, 0.6545, 0.3779, 0.6566, 0.3779, 0.6523, 0.3522, 0.6085, 0.3502, 0.6053, 0.3542, 0.6054, 0.5027, 0.6301, 0.5042, 0.6266, 0.5056, 0.6299, 0.5068, 0.6361, 0.5042, 0.6335, 0.508, 0.6334, 0.3746, 0.6581, 0.3732, 0.6602, 0.3714, 0.6567, 0.3746, 0.6508, 0.3743, 0.6545, 0.3714, 0.6524, 0.3561, 0.6024, 0.3525, 0.6018, 0.3554, 0.5998, 0.508, 0.6265, 0.5119, 0.6279, 0.5093, 0.6298, 0.508, 0.6265, 0.5105, 0.6246, 0.5119, 0.6279, 0.3732, 0.649, 0.3746, 0.6508, 0.3714, 0.6524, 0.5119, 0.6279, 0.5119, 0.6321, 0.5093, 0.6298, 0.3714, 0.6524, 0.3743, 0.6545, 0.3714, 0.6567, 0.3743, 0.6545, 0.3746, 0.6581, 0.3714, 0.6567, 0.5119, 0.6321, 0.508, 0.6334, 0.5093, 0.6298, 0.5119, 0.6321, 0.5105, 0.6358, 0.508, 0.6334, 0.5105, 0.6358, 0.5068, 0.6361, 0.508, 0.6334, 0.508, 0.6334, 0.5056, 0.6299, 0.5093, 0.6298, 0.508, 0.6334, 0.5042, 0.6335, 0.5056, 0.6299, 0.5042, 0.6335, 0.5027, 0.6301, 0.5056, 0.6299, 0.5056, 0.6299, 0.508, 0.6265, 0.5093, 0.6298, 0.5056, 0.6299, 0.5042, 0.6266, 0.508, 0.6265, 0.5042, 0.6266, 0.5068, 0.6243, 0.508, 0.6265, 0.3542, 0.6054, 0.3525, 0.6018, 0.3561, 0.6024, 0.3542, 0.6054, 0.3502, 0.6053, 0.3525, 0.6018, 0.3502, 0.6053, 0.3493, 0.6023, 0.3525, 0.6018, 0.3779, 0.6523, 0.3743, 0.6545, 0.3746, 0.6508, 0.3779, 0.6523, 0.3779, 0.6566, 0.3743, 0.6545, 0.3779, 0.6566, 0.3746, 0.6581, 0.3743, 0.6545, 0.5035, 0.6793, 0.5058, 0.6828, 0.5027, 0.6822, 0.5035, 0.6793, 0.5074, 0.6793, 0.5058, 0.6828, 0.5074, 0.6793, 0.5094, 0.6822, 0.5058, 0.6828, 0.5114, 0.679, 0.5122, 0.6824, 0.5094, 0.6822, 0.3529, 0.6245, 0.3523, 0.6278, 0.3493, 0.6267, 0.3523, 0.6278, 0.3495, 0.63, 0.3493, 0.6267, 0.3523, 0.6321, 0.3493, 0.6336, 0.3495, 0.63, 0.3523, 0.6321, 0.3529, 0.6357, 0.3493, 0.6336, 0.3581, 0.6056, 0.3561, 0.6024, 0.3588, 0.6022, 0.3772, 0.6489, 0.3779, 0.6523, 0.3746, 0.6508, 0.3772, 0.6489, 0.3808, 0.6511, 0.3779, 0.6523, 0.3808, 0.6511, 0.3807, 0.6545, 0.3779, 0.6523, 0.3779, 0.6566, 0.3772, 0.6601, 0.3746, 0.6581, 0.3779, 0.6566, 0.3808, 0.658, 0.3772, 0.6601, 0.5027, 0.6755, 0.5055, 0.6761, 0.5035, 0.6793, 0.5074, 0.6793, 0.5114, 0.679, 0.5094, 0.6822, 0.5074, 0.6793, 0.5091, 0.6755, 0.5114, 0.679, 0.5091, 0.6755, 0.5122, 0.6757, 0.5114, 0.679, 0.3523, 0.6278, 0.3523, 0.6321, 0.3495, 0.63, 0.3523, 0.6278, 0.3559, 0.63, 0.3523, 0.6321, 0.3559, 0.63, 0.3556, 0.6337, 0.3523, 0.6321, 0.3581, 0.6056, 0.3542, 0.6054, 0.3561, 0.6024, 0.3581, 0.6056, 0.3558, 0.6092, 0.3542, 0.6054, 0.3558, 0.6092, 0.3522, 0.6085, 0.3542, 0.6054, 0.3528, 0.6115, 0.3493, 0.6091, 0.3522, 0.6085, 0.6494, 0.6566, 0.6526, 0.6541, 0.6531, 0.6577, 0.6526, 0.6541, 0.6555, 0.6548, 0.6531, 0.6577, 0.6526, 0.6541, 0.6551, 0.6511, 0.6555, 0.6548, 0.6526, 0.6541, 0.6513, 0.6501, 0.6551, 0.6511, 0.6513, 0.6501, 0.6533, 0.6479, 0.6551, 0.6511, 0.5062, 0.6731, 0.5091, 0.6755, 0.5055, 0.6761, 0.6513, 0.6501, 0.6473, 0.6501, 0.6497, 0.647, 0.5101, 0.6729, 0.5122, 0.6757, 0.5091, 0.6755, 0.3558, 0.6092, 0.3528, 0.6115, 0.3522, 0.6085, 0.6465, 0.6577, 0.6461, 0.6541, 0.6494, 0.6566, 0.6461, 0.6541, 0.6491, 0.653, 0.6494, 0.6566, 0.3587, 0.628, 0.3559, 0.63, 0.3556, 0.6264, 0.3587, 0.628, 0.3587, 0.6322, 0.3559, 0.63, 0.3587, 0.6322, 0.3556, 0.6337, 0.3559, 0.63, 0.973, 0.7187, 0.973, 0.6434, 0.987, 0.6424, 0.987, 0.7177, 0.9551, 0.2285, 0.9551, 0.1565, 0.9655, 0.1527, 0.9655, 0.2248, 0.9655, 0.2248, 0.9655, 0.1527, 0.9799, 0.1516, 0.9799, 0.2236, 0.9799, 0.2236, 0.9799, 0.1516, 0.9937, 0.1534, 0.9937, 0.2255, 0.9431, 0.5396, 0.9431, 0.4636, 0.9541, 0.4621, 0.9541, 0.5381, 0.9541, 0.5381, 0.9541, 0.4621, 0.9687, 0.4618, 0.9687, 0.5378, 0.9687, 0.5378, 0.9687, 0.4618, 0.9822, 0.4627, 0.9822, 0.5387, 0.3776, 0.5139, 0.3776, 0.5867, 0.3636, 0.5851, 0.3636, 0.5124, 0.3636, 0.5124, 0.3636, 0.5851, 0.3493, 0.5863, 0.3493, 0.5135, 0.9486, 0.7157, 0.9486, 0.6405, 0.9587, 0.6427, 0.9587, 0.718, 0.9587, 0.718, 0.9587, 0.6427, 0.973, 0.6434, 0.973, 0.7187])
me_cube.materials.append(mat_material)
me_cube.use_remesh_preserve_volume = False
me_cube.use_remesh_preserve_attributes = False
me_cube.use_mirror_vertex_groups = False
me_cube.use_paint_bone_selection = False
me_cube.use_paint_mask = True
me_cube.update()
arm_armature = bpy.data.armatures.new('Armature')  # bones are not reproduced

# ---- objects
ob_armature = bpy.data.objects.new('Armature', arm_armature)
ob_cube = bpy.data.objects.new('Cube', me_cube)
ob_lamp = bpy.data.objects.new('Lamp', light_lamp)
ob_camera = bpy.data.objects.new('Camera', cam_camera)

# ---- transforms, parenting, visibility, modifiers, constraints
ob_armature.location = (0.0, 0.0, 2.236)
ob_armature.lineart.crease_threshold = 0.0
ob_cube.parent = ob_armature
ob_cube.matrix_parent_inverse = Matrix(((1.0, 0.0, 0.0, -0.0), (0.0, 1.0, 0.0, -0.0), (0.0, 0.0, 1.0, -2.236), (0.0, 0.0, 0.0, 1.0)))
ob_cube.location = (0.0, 0.0, 3.962)
ob_cube.scale = (3.385, 3.385, 3.385)
ob_cube.lock_rotations_4d = False
ob_cube.empty_display_type = 'ARROWS'
ob_cube.lineart.crease_threshold = 0.0
_vg = ob_cube.vertex_groups.new(name='Bone')
for _i, _w in zip([0, 1, 2, 4, 5, 8, 13, 14, 15, 17, 22, 25, 29, 30], [0.1356, 0.2477, 0.01646, 0.0714, 0.1491, 0.157, 0.1784, 0.1081, 0.2893, 0.1129, 0.4898, 0.4956, 0.0005657, 0.002941]): _vg.add([_i], _w, 'REPLACE')
_vg = ob_cube.vertex_groups.new(name='Bone.001')
for _i, _w in zip([1, 5, 13, 14, 15, 16, 17, 22, 23, 24, 25], [0.2484, 0.04428, 0.001008, 0.02479, 0.2044, 0.6634, 0.02742, 0.05579, 0.00972, 0.01311, 0.05698]): _vg.add([_i], _w, 'REPLACE')
_vg = ob_cube.vertex_groups.new(name='Bone.002')
for _i, _w in zip([3, 10, 12, 16, 27, 246, 247, 248, 249, 250, 251, 252, 253, 254, 255, 256, 257, 258, 259, 260, 261, 262, 263, 264, 265, 266, 267], [0.8659, 0.09469, 0.09537, 0.058, 0.08502, 1.0, 1.0, 1.0, 1.0, 1.0, 1.0, 1.0, 1.0, 1.0, 1.0, 1.0, 1.0, 1.0, 1.0, 1.0, 1.0, 1.0, 1.0, 1.0, 1.0, 1.0, 1.0]): _vg.add([_i], _w, 'REPLACE')
_vg = ob_cube.vertex_groups.new(name='Bone.027')
for _i, _w in zip([1, 4, 5, 12, 13, 14, 15, 16, 17, 22, 24, 25, 32, 204, 205, 206, 207, 208, 209, 210, 211, 212, 213, 214, 215, 216, 217, 218, 219, 220, 221, 222, 223, 224, 225, 226, 227, 228, 229, 230, 231, 232, 233, 234, 235, 236, 237, 238, 239, 240, 241, 242, 243, 244, 245], [0.2507, 0.2204, 0.06806, 0.2716, 0.098, 0.01895, 0.2187, 0.1232, 0.7115, 0.05903, 0.9029, 0.1971, 0.01716, 1.0, 1.0, 1.0, 1.0, 1.0, 1.0, 1.0, 1.0, 1.0, 1.0, 1.0, 1.0, 1.0, 1.0, 1.0, 1.0, 1.0, 1.0, 1.0, 1.0, 1.0, 1.0, 1.0, 1.0, 1.0, 1.0, 1.0, 1.0, 1.0, 1.0, 1.0, 1.0, 1.0, 1.0, 1.0, 1.0, 1.0, 1.0, 1.0, 1.0, 1.0, 1.0]): _vg.add([_i], _w, 'REPLACE')
_vg = ob_cube.vertex_groups.new(name='Bone.028')
for _i, _w in zip([1, 2, 5, 8, 10, 13, 14, 15, 16, 17, 22, 23, 25, 31, 162, 163, 164, 165, 166, 167, 168, 169, 170, 171, 172, 173, 174, 175, 176, 177, 178, 179, 180, 181, 182, 183, 184, 185, 186, 187, 188, 189, 190, 191, 192, 193, 194, 195, 196, 197, 198, 199, 200, 201, 202, 203], [0.2506, 0.1104, 0.06344, 0.07101, 0.2622, 0.006409, 0.7008, 0.2175, 0.1237, 0.02081, 0.1866, 0.906, 0.0597, 0.01723, 1.0, 1.0, 1.0, 1.0, 1.0, 1.0, 1.0, 1.0, 1.0, 1.0, 1.0, 1.0, 1.0, 1.0, 1.0, 1.0, 1.0, 1.0, 1.0, 1.0, 1.0, 1.0, 1.0, 1.0, 1.0, 1.0, 1.0, 1.0, 1.0, 1.0, 1.0, 1.0, 1.0, 1.0, 1.0, 1.0, 1.0, 1.0, 1.0, 1.0, 1.0, 1.0]): _vg.add([_i], _w, 'REPLACE')
_vg = ob_cube.vertex_groups.new(name='Bone.003')
for _i, _w in zip([0, 2, 6, 7, 8, 10, 18, 26, 30, 82, 98, 100, 101, 116], [0.1389, 0.1653, 0.06672, 0.04844, 0.06327, 0.009353, 0.5888, 0.5571, 0.0737, 0.05577, 0.07817, 0.0868, 0.04601, 0.07527]): _vg.add([_i], _w, 'REPLACE')
_vg = ob_cube.vertex_groups.new(name='Bone.011')
for _i, _w in zip([2, 6, 8, 18, 26, 30, 98, 99, 100, 101, 102, 103, 104, 105, 107, 108, 109, 112, 113], [0.004424, 0.07214, 0.04053, 0.09668, 0.08245, 0.07008, 0.7176, 0.7219, 0.7758, 0.753, 0.123, 0.4742, 0.7251, 0.6828, 0.1018, 0.2627, 0.242, 0.1074, 0.1094]): _vg.add([_i], _w, 'REPLACE')
_vg = ob_cube.vertex_groups.new(name='Bone.012')
for _i, _w in zip([98, 99, 100, 101, 102, 103, 104, 105, 106, 107, 108, 109, 110, 111, 112, 113], [0.1434, 0.1262, 0.06424, 0.05833, 0.8588, 0.5062, 0.2294, 0.2608, 0.9912, 0.8932, 0.72, 0.7384, 0.992, 0.9761, 0.8851, 0.8819]): _vg.add([_i], _w, 'REPLACE')
_vg = ob_cube.vertex_groups.new(name='Bone.004')
for _i, _w in zip([0, 5, 7, 8, 18, 21, 22, 29, 30, 101, 114, 115, 117, 131], [0.1402, 0.07464, 0.562, 0.203, 0.07171, 0.0378, 0.0331, 0.08036, 0.3283, 0.04958, 0.03121, 0.0813, 0.06045, 0.07768]): _vg.add([_i], _w, 'REPLACE')
_vg = ob_cube.vertex_groups.new(name='Bone.025')
for _i, _w in zip([2, 5, 7, 8, 18, 22, 29, 30, 101, 114, 115, 116, 117, 118, 119, 120, 121, 122, 123, 124, 125, 129], [0.001401, 0.1008, 0.1025, 0.2487, 0.1254, 0.0513, 0.1182, 0.4004, 0.06281, 0.7096, 0.7189, 0.7583, 0.8329, 0.2195, 0.4468, 0.1732, 0.7208, 0.05531, 0.1061, 0.01465, 0.08298, 0.02183]): _vg.add([_i], _w, 'REPLACE')
_vg = ob_cube.vertex_groups.new(name='Bone.026')
for _i, _w in zip([114, 115, 116, 117, 118, 119, 120, 121, 122, 123, 124, 125, 126, 127, 128, 129], [0.1247, 0.1417, 0.1275, 0.02148, 0.7466, 0.5343, 0.8115, 0.2517, 0.9375, 0.8884, 0.9656, 0.9137, 0.9762, 0.9754, 0.9808, 0.9629]): _vg.add([_i], _w, 'REPLACE')
_vg = ob_cube.vertex_groups.new(name='Bone.005')
for _i, _w in zip([0, 5, 7, 8, 11, 13, 21, 25, 29, 30, 33, 114, 130, 132, 133, 148], [0.1414, 0.2794, 0.1051, 0.04636, 0.04793, 0.07075, 0.631, 0.002088, 0.5521, 0.008699, 0.05833, 0.08017, 0.0656, 0.08574, 0.01579, 0.07712]): _vg.add([_i], _w, 'REPLACE')
_vg = ob_cube.vertex_groups.new(name='Bone.023')
for _i, _w in zip([5, 7, 13, 21, 29, 33, 130, 131, 132, 133, 134, 135, 136, 137, 138, 139, 140], [0.04139, 0.09124, 0.01981, 0.08132, 0.08255, 0.05622, 0.7646, 0.7913, 0.7725, 0.7264, 0.1865, 0.4666, 0.4755, 0.1509, 0.03472, 0.08666, 0.07415]): _vg.add([_i], _w, 'REPLACE')
_vg = ob_cube.vertex_groups.new(name='Bone.024')
for _i, _w in zip([130, 131, 132, 133, 134, 135, 136, 137, 138, 139, 140, 141, 142, 143, 144, 145], [0.09953, 0.08776, 0.09797, 0.1254, 0.7896, 0.5227, 0.5151, 0.8274, 0.9531, 0.9106, 0.924, 0.9773, 0.98, 0.9763, 0.9895, 0.9935]): _vg.add([_i], _w, 'REPLACE')
_vg = ob_cube.vertex_groups.new(name='Bone.006')
for _i, _w in zip([0, 4, 5, 11, 13, 20, 21, 25, 28, 29, 33, 66, 67, 133, 146, 147, 149], [0.1399, 0.05792, 0.0394, 0.6031, 0.1959, 0.03089, 0.07509, 0.03161, 0.05566, 0.005122, 0.3723, 6.822e-05, 0.1051, 0.04315, 0.002964, 0.03513, 0.04935]): _vg.add([_i], _w, 'REPLACE')
_vg = ob_cube.vertex_groups.new(name='Bone.021')
for _i, _w in zip([4, 5, 11, 13, 21, 25, 28, 29, 33, 133, 146, 147, 148, 149, 150, 151, 152, 153, 154, 156, 157, 160, 161], [0.06176, 0.04756, 0.07889, 0.215, 0.09125, 0.03933, 0.05787, 0.009533, 0.4091, 0.05149, 0.7691, 0.8295, 0.752, 0.7598, 0.1224, 0.1022, 0.1389, 0.1511, 0.003086, 0.0328, 0.03918, 0.003542, 0.0147]): _vg.add([_i], _w, 'REPLACE')
_vg = ob_cube.vertex_groups.new(name='Bone.022')
for _i, _w in zip([146, 147, 148, 149, 150, 151, 152, 153, 154, 155, 156, 157, 158, 159, 160, 161], [0.1159, 0.1011, 0.1343, 0.1387, 0.8608, 0.8882, 0.8407, 0.8286, 0.9698, 0.9762, 0.9527, 0.9494, 0.9801, 0.9919, 0.9695, 0.9633]): _vg.add([_i], _w, 'REPLACE')
_vg = ob_cube.vertex_groups.new(name='Bone.007')
for _i, _w in zip([0, 4, 9, 11, 12, 13, 20, 28, 32, 52, 66, 68, 69, 146], [0.1411, 0.1961, 0.05259, 0.07867, 0.04783, 0.02808, 0.6184, 0.381, 0.05277, 0.06012, 0.06601, 0.05589, 0.01293, 0.02152]): _vg.add([_i], _w, 'REPLACE')
_vg = ob_cube.vertex_groups.new(name='Bone.019')
for _i, _w in zip([4, 11, 12, 13, 20, 28, 32, 66, 67, 68, 69, 70, 71, 72, 73, 74, 75, 76, 77, 146], [0.2138, 0.1162, 0.05671, 0.03483, 0.08197, 0.4144, 0.06352, 0.7188, 0.6954, 0.7807, 0.7222, 0.1465, 0.1503, 0.1272, 0.1195, 0.02531, 0.03088, 0.01838, 0.01898, 0.0297]): _vg.add([_i], _w, 'REPLACE')
_vg = ob_cube.vertex_groups.new(name='Bone.020')
for _i, _w in zip([66, 67, 68, 69, 70, 71, 72, 73, 74, 75, 76, 77, 78, 79, 80, 81], [0.1645, 0.1661, 0.1165, 0.1457, 0.829, 0.8214, 0.8549, 0.858, 0.9559, 0.9523, 0.9607, 0.9587, 0.9765, 0.9749, 0.9818, 0.9765]): _vg.add([_i], _w, 'REPLACE')
_vg = ob_cube.vertex_groups.new(name='Bone.008')
for _i, _w in zip([0, 3, 4, 9, 12, 19, 20, 27, 32, 34, 35, 50, 51, 53, 69], [0.14, 0.01499, 0.03965, 0.6063, 0.2222, 0.01737, 0.07984, 0.4065, 0.3802, 0.08149, 0.1016, 0.05727, 0.02953, 0.05013, 0.03128]): _vg.add([_i], _w, 'REPLACE')
_vg = ob_cube.vertex_groups.new(name='Bone.017')
for _i, _w in zip([3, 4, 9, 12, 20, 27, 32, 34, 50, 51, 52, 53, 54, 55, 56, 57, 58, 59, 61, 69], [0.0145, 0.04699, 0.1148, 0.241, 0.1083, 0.3965, 0.4128, 0.06455, 0.8101, 0.8212, 0.8202, 0.7687, 0.1308, 0.1347, 0.09796, 0.1098, 0.01905, 0.02243, 0.003915, 0.03984]): _vg.add([_i], _w, 'REPLACE')
_vg = ob_cube.vertex_groups.new(name='Bone.018')
for _i, _w in zip([50, 51, 52, 53, 54, 55, 56, 57, 58, 59, 60, 61, 62, 63, 64, 65], [0.1048, 0.1089, 0.1026, 0.147, 0.8554, 0.8533, 0.8926, 0.8783, 0.9618, 0.9605, 0.9865, 0.9701, 0.9758, 0.9759, 0.9903, 0.9825]): _vg.add([_i], _w, 'REPLACE')
_vg = ob_cube.vertex_groups.new(name='Bone.009')
for _i, _w in zip([6, 9, 19, 31, 36, 37, 84], [0.04577, 0.0468, 0.7007, 0.02677, 0.08926, 0.05756, 0.01036]): _vg.add([_i], _w, 'REPLACE')
_vg = ob_cube.vertex_groups.new(name='Bone.015')
for _i, _w in zip([9, 10, 19, 27, 31, 34, 35, 36, 37, 38, 39, 40, 41, 42, 43, 44, 45, 46, 47], [0.102, 0.01682, 0.08027, 0.05586, 0.05776, 0.7727, 0.7728, 0.7902, 0.6887, 0.7363, 0.507, 0.4775, 0.198, 0.1784, 0.1419, 0.07134, 0.009956, 0.02391, 0.02023]): _vg.add([_i], _w, 'REPLACE')
_vg = ob_cube.vertex_groups.new(name='Bone.016')
for _i, _w in zip([34, 35, 36, 37, 38, 39, 40, 41, 42, 43, 44, 45, 46, 47, 48, 49], [0.01452, 0.08426, 0.09292, 0.1116, 0.2293, 0.4806, 0.514, 0.7698, 0.8133, 0.8536, 0.9269, 0.9647, 0.9609, 0.9635, 0.9782, 0.9826]): _vg.add([_i], _w, 'REPLACE')
_vg = ob_cube.vertex_groups.new(name='Bone.010')
for _i, _w in zip([2, 6, 8, 10, 14, 18, 19, 26, 31, 37, 82, 85, 98, 99], [0.2849, 0.6853, 0.03305, 0.2359, 0.01334, 0.03702, 0.06168, 0.1222, 0.368, 0.053, 0.01333, 0.04868, 0.004652, 0.1173]): _vg.add([_i], _w, 'REPLACE')
_vg = ob_cube.vertex_groups.new(name='Bone.013')
for _i, _w in zip([2, 6, 8, 10, 14, 19, 26, 31, 37, 82, 83, 84, 85, 86, 87, 88, 89, 90, 91, 92, 93], [0.2838, 0.02587, 0.02845, 0.2549, 0.01322, 0.04112, 0.1139, 0.4018, 0.05624, 0.6961, 0.4662, 0.466, 0.6987, 0.1457, 0.1038, 0.08698, 0.1236, 0.05745, 0.03904, 0.01299, 0.04089]): _vg.add([_i], _w, 'REPLACE')
_vg = ob_cube.vertex_groups.new(name='Bone.014')
for _i, _w in zip([6, 19, 82, 83, 84, 85, 86, 87, 88, 89, 90, 91, 92, 93, 94, 95, 96, 97], [0.002182, 0.00232, 0.1915, 0.4973, 0.4926, 0.2127, 0.8326, 0.887, 0.9056, 0.8606, 0.9339, 0.9511, 0.9654, 0.9487, 0.9721, 0.9853, 0.9862, 0.9768]): _vg.add([_i], _w, 'REPLACE')
_m = ob_cube.modifiers.new('Armature', 'ARMATURE')
_m.object = ob_armature
ob_lamp.location = (4.076, 1.005, 5.904)
ob_lamp.rotation_euler = (0.6503, 0.05522, 1.866)
ob_lamp.lock_rotations_4d = False
ob_lamp.empty_display_type = 'ARROWS'
ob_lamp.color = (0.0, 0.0, 0.0, 0.0)
ob_lamp.lineart.crease_threshold = 0.0
ob_camera.location = (7.481, -6.508, 5.344)
ob_camera.rotation_euler = (1.109, 0.0, 0.8149)
ob_camera.lock_rotations_4d = False
ob_camera.empty_display_type = 'ARROWS'
ob_camera.color = (0.0, 0.0, 0.0, 0.0)
ob_camera.display_type = 'WIRE'
ob_camera.lineart.crease_threshold = 0.0

# ---- collection membership
col_collection_1.objects.link(ob_armature)
col_collection_1.objects.link(ob_cube)
col_collection_6.objects.link(ob_lamp)
col_collection_6.objects.link(ob_camera)

# ---- scene / render settings (as saved in the file)
scene.camera = ob_camera
scene.frame_start = 1; scene.frame_end = 250; scene.frame_set(1)
scene.render.engine = 'BLENDER_EEVEE_NEXT'
scene.render.resolution_percentage = 50
scene.render.dither_intensity = 0.0
scene.cycles.use_denoising = False
scene.cycles.samples = 128
scene.cycles.sampling_pattern = 'TABULATED_SOBOL'
scene.cycles.use_adaptive_sampling = False
scene.cycles.use_light_tree = False
scene.cycles.blur_glossy = 0.0
scene.cycles.sample_clamp_indirect = 0.0
scene.view_settings.view_transform = 'Standard'
bpy.context.view_layer.update()
